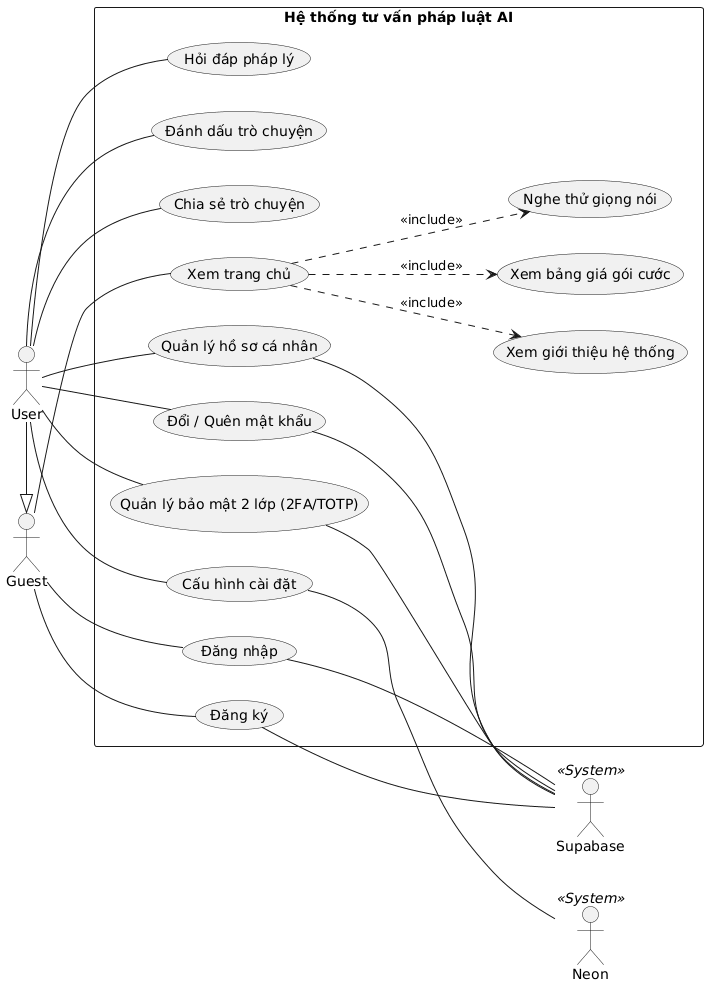

The diagram above was rendered by PlantUML. Its source (embedded in the PNG):
@startuml
left to right direction
skinparam packageStyle rectangle
skinparam shadowing false

actor "User" as User
actor "Guest" as Guest

actor "Supabase"   as Supabase   << System >>
actor "Neon"       as Neon       << System >>


User  -|> Guest







rectangle "Hệ thống tư vấn pháp luật AI" {
  usecase "Xem trang chủ" as UC_Home
  usecase "Xem giới thiệu hệ thống" as UC_Intro
  usecase "Xem bảng giá gói cước" as UC_Pricing
  usecase "Nghe thử giọng nói" as UC_SampleVoice
  usecase "Đăng ký" as UC_Register
  usecase "Đăng nhập" as UC_Login

  usecase "Quản lý bảo mật 2 lớp (2FA/TOTP)" as UC_MFA
  usecase "Quản lý hồ sơ cá nhân" as UC_Profile
  usecase "Đổi / Quên mật khẩu" as UC_Password
  usecase "Cấu hình cài đặt" as UC_Settings
  usecase "Hỏi đáp pháp lý" as UC_Chat
  usecase "Đánh dấu trò chuyện" as UC_Bookmark
  usecase "Chia sẻ trò chuyện" as UC_Share

  UC_Home ..> UC_Intro : <<include>>
  UC_Home ..> UC_Pricing : <<include>>
  UC_Home ..> UC_SampleVoice : <<include>>
}

Guest -- UC_Home
Guest -- UC_Register
Guest -- UC_Login

User -- UC_MFA
User -- UC_Profile
User -- UC_Password
User -- UC_Settings
User -- UC_Chat
User -- UC_Bookmark
User -- UC_Share

UC_Register -- Supabase
UC_Login -- Supabase
UC_MFA -- Supabase
UC_Profile -- Supabase
UC_Password -- Supabase
UC_Settings -- Neon
@enduml